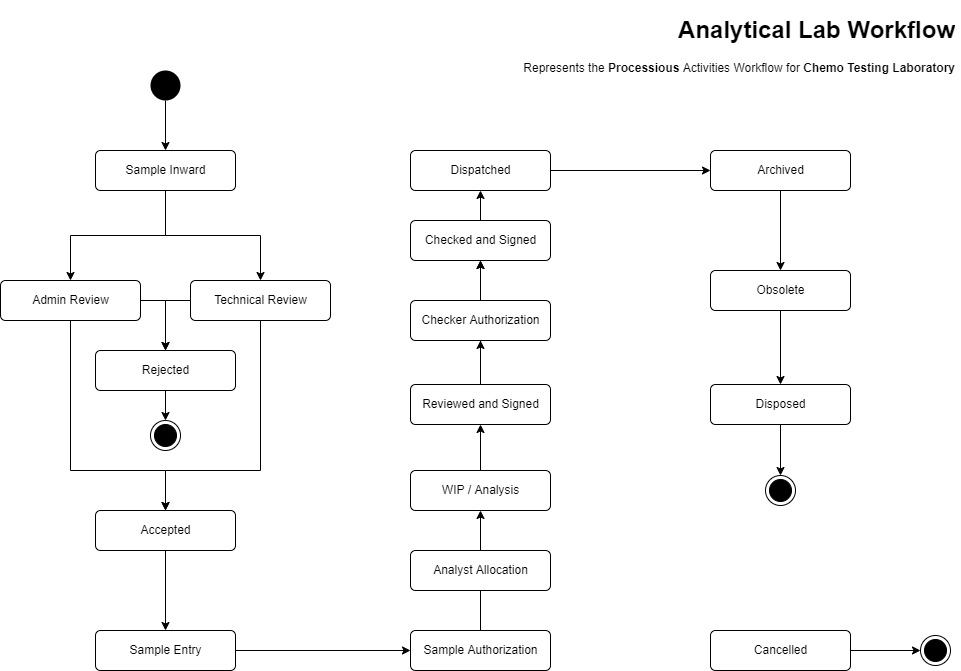

The diagram above was exported from draw.io. Its source (the exported page's mxGraphModel, read from the mxfile embedded in the PNG):
<mxGraphModel dx="1058" dy="439" grid="1" gridSize="10" guides="1" tooltips="1" connect="1" arrows="1" fold="1" page="1" pageScale="1" pageWidth="1169" pageHeight="827" background="#ffffff" math="0" shadow="1">
  <root>
    <mxCell id="0" />
    <mxCell id="1" parent="0" />
    <mxCell id="6t6HGrKWVAFMIxhNMRAT-9" style="edgeStyle=orthogonalEdgeStyle;rounded=0;orthogonalLoop=1;jettySize=auto;html=1;" parent="1" source="6t6HGrKWVAFMIxhNMRAT-7" target="6t6HGrKWVAFMIxhNMRAT-8" edge="1">
      <mxGeometry relative="1" as="geometry" />
    </mxCell>
    <mxCell id="6t6HGrKWVAFMIxhNMRAT-7" value="" style="ellipse;fillColor=#000000;strokeColor=none;" parent="1" vertex="1">
      <mxGeometry x="290" y="100" width="30" height="30" as="geometry" />
    </mxCell>
    <mxCell id="6t6HGrKWVAFMIxhNMRAT-8" value="Sample Inward" style="html=1;align=center;verticalAlign=middle;rounded=1;absoluteArcSize=1;arcSize=10;dashed=0;" parent="1" vertex="1">
      <mxGeometry x="235" y="180" width="140" height="40" as="geometry" />
    </mxCell>
    <mxCell id="6t6HGrKWVAFMIxhNMRAT-15" style="edgeStyle=orthogonalEdgeStyle;rounded=0;orthogonalLoop=1;jettySize=auto;html=1;exitX=0.5;exitY=1;exitDx=0;exitDy=0;entryX=0.5;entryY=0;entryDx=0;entryDy=0;" parent="1" source="6t6HGrKWVAFMIxhNMRAT-8" target="6t6HGrKWVAFMIxhNMRAT-16" edge="1">
      <mxGeometry relative="1" as="geometry">
        <mxPoint x="220" y="370" as="targetPoint" />
        <mxPoint x="304.5" y="277.5" as="sourcePoint" />
      </mxGeometry>
    </mxCell>
    <mxCell id="6t6HGrKWVAFMIxhNMRAT-18" style="edgeStyle=orthogonalEdgeStyle;rounded=0;orthogonalLoop=1;jettySize=auto;html=1;entryX=0.5;entryY=0;entryDx=0;entryDy=0;exitX=0.5;exitY=1;exitDx=0;exitDy=0;" parent="1" source="6t6HGrKWVAFMIxhNMRAT-8" target="6t6HGrKWVAFMIxhNMRAT-17" edge="1">
      <mxGeometry relative="1" as="geometry">
        <mxPoint x="304.5" y="277.5" as="sourcePoint" />
      </mxGeometry>
    </mxCell>
    <mxCell id="6t6HGrKWVAFMIxhNMRAT-22" style="edgeStyle=orthogonalEdgeStyle;rounded=0;orthogonalLoop=1;jettySize=auto;html=1;" parent="1" source="6t6HGrKWVAFMIxhNMRAT-16" target="6t6HGrKWVAFMIxhNMRAT-51" edge="1">
      <mxGeometry relative="1" as="geometry">
        <Array as="points">
          <mxPoint x="210" y="500" />
          <mxPoint x="305" y="500" />
        </Array>
      </mxGeometry>
    </mxCell>
    <mxCell id="6t6HGrKWVAFMIxhNMRAT-23" style="edgeStyle=orthogonalEdgeStyle;rounded=0;orthogonalLoop=1;jettySize=auto;html=1;exitX=1;exitY=0.5;exitDx=0;exitDy=0;" parent="1" source="6t6HGrKWVAFMIxhNMRAT-16" target="6t6HGrKWVAFMIxhNMRAT-45" edge="1">
      <mxGeometry relative="1" as="geometry">
        <mxPoint x="304.98585407721043" y="420.0000066726893" as="targetPoint" />
        <mxPoint x="250" y="360" as="sourcePoint" />
      </mxGeometry>
    </mxCell>
    <mxCell id="6t6HGrKWVAFMIxhNMRAT-16" value="Admin Review" style="html=1;align=center;verticalAlign=middle;rounded=1;absoluteArcSize=1;arcSize=10;dashed=0;" parent="1" vertex="1">
      <mxGeometry x="140" y="310" width="140" height="40" as="geometry" />
    </mxCell>
    <mxCell id="6t6HGrKWVAFMIxhNMRAT-21" style="edgeStyle=orthogonalEdgeStyle;rounded=0;orthogonalLoop=1;jettySize=auto;html=1;entryX=0.5;entryY=0;entryDx=0;entryDy=0;" parent="1" source="6t6HGrKWVAFMIxhNMRAT-17" target="6t6HGrKWVAFMIxhNMRAT-51" edge="1">
      <mxGeometry relative="1" as="geometry">
        <mxPoint x="305" y="560" as="targetPoint" />
        <Array as="points">
          <mxPoint x="400" y="500" />
          <mxPoint x="305" y="500" />
        </Array>
      </mxGeometry>
    </mxCell>
    <mxCell id="6t6HGrKWVAFMIxhNMRAT-25" style="edgeStyle=orthogonalEdgeStyle;rounded=0;orthogonalLoop=1;jettySize=auto;html=1;exitX=0;exitY=0.5;exitDx=0;exitDy=0;" parent="1" source="6t6HGrKWVAFMIxhNMRAT-17" target="6t6HGrKWVAFMIxhNMRAT-45" edge="1">
      <mxGeometry relative="1" as="geometry">
        <mxPoint x="450" y="490" as="targetPoint" />
      </mxGeometry>
    </mxCell>
    <mxCell id="6t6HGrKWVAFMIxhNMRAT-17" value="Technical Review" style="html=1;align=center;verticalAlign=middle;rounded=1;absoluteArcSize=1;arcSize=10;dashed=0;" parent="1" vertex="1">
      <mxGeometry x="330" y="310" width="140" height="40" as="geometry" />
    </mxCell>
    <mxCell id="6t6HGrKWVAFMIxhNMRAT-28" value="" style="edgeStyle=orthogonalEdgeStyle;rounded=0;orthogonalLoop=1;jettySize=auto;html=1;" parent="1" source="6t6HGrKWVAFMIxhNMRAT-20" target="6t6HGrKWVAFMIxhNMRAT-27" edge="1">
      <mxGeometry relative="1" as="geometry" />
    </mxCell>
    <mxCell id="6t6HGrKWVAFMIxhNMRAT-20" value="Sample Entry" style="html=1;align=center;verticalAlign=middle;rounded=1;absoluteArcSize=1;arcSize=10;dashed=0;" parent="1" vertex="1">
      <mxGeometry x="235" y="660" width="140" height="40" as="geometry" />
    </mxCell>
    <mxCell id="6t6HGrKWVAFMIxhNMRAT-30" value="" style="edgeStyle=orthogonalEdgeStyle;rounded=0;orthogonalLoop=1;jettySize=auto;html=1;" parent="1" source="6t6HGrKWVAFMIxhNMRAT-27" target="6t6HGrKWVAFMIxhNMRAT-29" edge="1">
      <mxGeometry relative="1" as="geometry" />
    </mxCell>
    <mxCell id="6t6HGrKWVAFMIxhNMRAT-27" value="Sample Authorization" style="html=1;align=center;verticalAlign=middle;rounded=1;absoluteArcSize=1;arcSize=10;dashed=0;" parent="1" vertex="1">
      <mxGeometry x="550" y="660" width="140" height="40" as="geometry" />
    </mxCell>
    <mxCell id="6t6HGrKWVAFMIxhNMRAT-32" value="" style="edgeStyle=orthogonalEdgeStyle;rounded=0;orthogonalLoop=1;jettySize=auto;html=1;" parent="1" source="6t6HGrKWVAFMIxhNMRAT-29" target="6t6HGrKWVAFMIxhNMRAT-31" edge="1">
      <mxGeometry relative="1" as="geometry" />
    </mxCell>
    <mxCell id="6t6HGrKWVAFMIxhNMRAT-29" value="WIP / Analysis" style="html=1;align=center;verticalAlign=middle;rounded=1;absoluteArcSize=1;arcSize=10;dashed=0;" parent="1" vertex="1">
      <mxGeometry x="550" y="500" width="140" height="40" as="geometry" />
    </mxCell>
    <mxCell id="6t6HGrKWVAFMIxhNMRAT-34" value="" style="edgeStyle=orthogonalEdgeStyle;rounded=0;orthogonalLoop=1;jettySize=auto;html=1;" parent="1" source="6t6HGrKWVAFMIxhNMRAT-31" target="6t6HGrKWVAFMIxhNMRAT-33" edge="1">
      <mxGeometry relative="1" as="geometry" />
    </mxCell>
    <mxCell id="LNqn25QyAGBGkXtrF8uy-1" value="" style="edgeStyle=orthogonalEdgeStyle;rounded=0;orthogonalLoop=1;jettySize=auto;html=1;" parent="1" source="6t6HGrKWVAFMIxhNMRAT-31" target="UgV5TJDpmExGyIawu7_Z-2" edge="1">
      <mxGeometry relative="1" as="geometry" />
    </mxCell>
    <mxCell id="6t6HGrKWVAFMIxhNMRAT-31" value="Reviewed and Signed" style="html=1;align=center;verticalAlign=middle;rounded=1;absoluteArcSize=1;arcSize=10;dashed=0;" parent="1" vertex="1">
      <mxGeometry x="550" y="414" width="140" height="40" as="geometry" />
    </mxCell>
    <mxCell id="6t6HGrKWVAFMIxhNMRAT-36" value="" style="edgeStyle=orthogonalEdgeStyle;rounded=0;orthogonalLoop=1;jettySize=auto;html=1;" parent="1" source="6t6HGrKWVAFMIxhNMRAT-33" target="6t6HGrKWVAFMIxhNMRAT-35" edge="1">
      <mxGeometry relative="1" as="geometry" />
    </mxCell>
    <mxCell id="6t6HGrKWVAFMIxhNMRAT-33" value="Checked and Signed" style="html=1;align=center;verticalAlign=middle;rounded=1;absoluteArcSize=1;arcSize=10;dashed=0;" parent="1" vertex="1">
      <mxGeometry x="550" y="250" width="140" height="40" as="geometry" />
    </mxCell>
    <mxCell id="6t6HGrKWVAFMIxhNMRAT-38" value="" style="edgeStyle=orthogonalEdgeStyle;rounded=0;orthogonalLoop=1;jettySize=auto;html=1;" parent="1" source="6t6HGrKWVAFMIxhNMRAT-35" target="6t6HGrKWVAFMIxhNMRAT-37" edge="1">
      <mxGeometry relative="1" as="geometry" />
    </mxCell>
    <mxCell id="6t6HGrKWVAFMIxhNMRAT-35" value="Dispatched" style="html=1;align=center;verticalAlign=middle;rounded=1;absoluteArcSize=1;arcSize=10;dashed=0;" parent="1" vertex="1">
      <mxGeometry x="550" y="180" width="140" height="40" as="geometry" />
    </mxCell>
    <mxCell id="6t6HGrKWVAFMIxhNMRAT-40" value="" style="edgeStyle=orthogonalEdgeStyle;rounded=0;orthogonalLoop=1;jettySize=auto;html=1;" parent="1" source="6t6HGrKWVAFMIxhNMRAT-37" target="6t6HGrKWVAFMIxhNMRAT-39" edge="1">
      <mxGeometry relative="1" as="geometry" />
    </mxCell>
    <mxCell id="6t6HGrKWVAFMIxhNMRAT-37" value="Archived" style="html=1;align=center;verticalAlign=middle;rounded=1;absoluteArcSize=1;arcSize=10;dashed=0;" parent="1" vertex="1">
      <mxGeometry x="850" y="180" width="140" height="40" as="geometry" />
    </mxCell>
    <mxCell id="6t6HGrKWVAFMIxhNMRAT-42" value="" style="edgeStyle=orthogonalEdgeStyle;rounded=0;orthogonalLoop=1;jettySize=auto;html=1;" parent="1" source="6t6HGrKWVAFMIxhNMRAT-39" target="6t6HGrKWVAFMIxhNMRAT-41" edge="1">
      <mxGeometry relative="1" as="geometry" />
    </mxCell>
    <mxCell id="6t6HGrKWVAFMIxhNMRAT-39" value="Obsolete" style="html=1;align=center;verticalAlign=middle;rounded=1;absoluteArcSize=1;arcSize=10;dashed=0;" parent="1" vertex="1">
      <mxGeometry x="850" y="300" width="140" height="40" as="geometry" />
    </mxCell>
    <mxCell id="6t6HGrKWVAFMIxhNMRAT-44" value="" style="edgeStyle=orthogonalEdgeStyle;rounded=0;orthogonalLoop=1;jettySize=auto;html=1;" parent="1" source="6t6HGrKWVAFMIxhNMRAT-41" target="6t6HGrKWVAFMIxhNMRAT-43" edge="1">
      <mxGeometry relative="1" as="geometry" />
    </mxCell>
    <mxCell id="6t6HGrKWVAFMIxhNMRAT-41" value="Disposed" style="html=1;align=center;verticalAlign=middle;rounded=1;absoluteArcSize=1;arcSize=10;dashed=0;" parent="1" vertex="1">
      <mxGeometry x="850" y="414" width="140" height="40" as="geometry" />
    </mxCell>
    <mxCell id="6t6HGrKWVAFMIxhNMRAT-43" value="" style="ellipse;html=1;shape=endState;fillColor=#000000;strokeColor=#000000;" parent="1" vertex="1">
      <mxGeometry x="905" y="505" width="30" height="30" as="geometry" />
    </mxCell>
    <mxCell id="6t6HGrKWVAFMIxhNMRAT-47" value="" style="edgeStyle=orthogonalEdgeStyle;rounded=0;orthogonalLoop=1;jettySize=auto;html=1;" parent="1" source="6t6HGrKWVAFMIxhNMRAT-45" target="6t6HGrKWVAFMIxhNMRAT-46" edge="1">
      <mxGeometry relative="1" as="geometry" />
    </mxCell>
    <mxCell id="6t6HGrKWVAFMIxhNMRAT-45" value="Rejected" style="html=1;align=center;verticalAlign=middle;rounded=1;absoluteArcSize=1;arcSize=10;dashed=0;" parent="1" vertex="1">
      <mxGeometry x="235" y="380" width="140" height="40" as="geometry" />
    </mxCell>
    <mxCell id="6t6HGrKWVAFMIxhNMRAT-46" value="" style="ellipse;html=1;shape=endState;fillColor=#000000;strokeColor=#000000;" parent="1" vertex="1">
      <mxGeometry x="290" y="450" width="30" height="30" as="geometry" />
    </mxCell>
    <mxCell id="6t6HGrKWVAFMIxhNMRAT-52" value="" style="edgeStyle=orthogonalEdgeStyle;rounded=0;orthogonalLoop=1;jettySize=auto;html=1;" parent="1" source="6t6HGrKWVAFMIxhNMRAT-51" target="6t6HGrKWVAFMIxhNMRAT-20" edge="1">
      <mxGeometry relative="1" as="geometry" />
    </mxCell>
    <mxCell id="6t6HGrKWVAFMIxhNMRAT-51" value="Accepted" style="html=1;align=center;verticalAlign=middle;rounded=1;absoluteArcSize=1;arcSize=10;dashed=0;" parent="1" vertex="1">
      <mxGeometry x="235" y="540" width="140" height="40" as="geometry" />
    </mxCell>
    <mxCell id="6t6HGrKWVAFMIxhNMRAT-53" value="" style="ellipse;html=1;shape=endState;fillColor=#000000;strokeColor=#000000;" parent="1" vertex="1">
      <mxGeometry x="1060" y="665" width="30" height="30" as="geometry" />
    </mxCell>
    <mxCell id="6t6HGrKWVAFMIxhNMRAT-56" value="" style="edgeStyle=orthogonalEdgeStyle;rounded=0;orthogonalLoop=1;jettySize=auto;html=1;" parent="1" source="6t6HGrKWVAFMIxhNMRAT-55" target="6t6HGrKWVAFMIxhNMRAT-53" edge="1">
      <mxGeometry relative="1" as="geometry" />
    </mxCell>
    <mxCell id="6t6HGrKWVAFMIxhNMRAT-55" value="Cancelled" style="html=1;align=center;verticalAlign=middle;rounded=1;absoluteArcSize=1;arcSize=10;dashed=0;" parent="1" vertex="1">
      <mxGeometry x="850" y="660" width="140" height="40" as="geometry" />
    </mxCell>
    <mxCell id="UgV5TJDpmExGyIawu7_Z-1" value="Analyst Allocation" style="html=1;align=center;verticalAlign=middle;rounded=1;absoluteArcSize=1;arcSize=10;dashed=0;" parent="1" vertex="1">
      <mxGeometry x="550" y="580" width="140" height="40" as="geometry" />
    </mxCell>
    <mxCell id="LNqn25QyAGBGkXtrF8uy-2" value="" style="edgeStyle=orthogonalEdgeStyle;rounded=0;orthogonalLoop=1;jettySize=auto;html=1;" parent="1" source="UgV5TJDpmExGyIawu7_Z-2" target="6t6HGrKWVAFMIxhNMRAT-33" edge="1">
      <mxGeometry relative="1" as="geometry" />
    </mxCell>
    <mxCell id="UgV5TJDpmExGyIawu7_Z-2" value="Checker Authorization" style="html=1;align=center;verticalAlign=middle;rounded=1;absoluteArcSize=1;arcSize=10;dashed=0;" parent="1" vertex="1">
      <mxGeometry x="550" y="330" width="140" height="40" as="geometry" />
    </mxCell>
    <mxCell id="WPQW_3HLGo97G1J4ht2--1" value="&lt;h1&gt;Analytical Lab Workflow&lt;/h1&gt;&lt;p&gt;Represents the &lt;b&gt;Processious &lt;/b&gt;Activities Workflow for &lt;b&gt;Chemo Testing Laboratory&lt;/b&gt;&lt;/p&gt;" style="text;html=1;strokeColor=none;fillColor=none;spacing=5;spacingTop=-20;whiteSpace=wrap;overflow=hidden;rounded=0;align=right;" parent="1" vertex="1">
      <mxGeometry x="540" y="40" width="560" height="80" as="geometry" />
    </mxCell>
  </root>
</mxGraphModel>